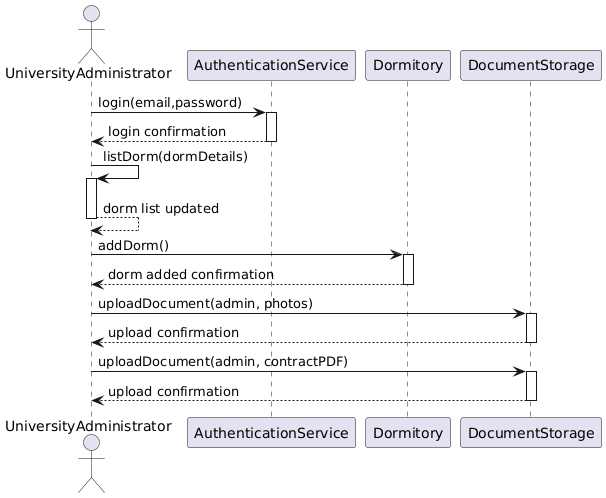

The diagram above was rendered by PlantUML. Its source (embedded in the PNG):
@startuml
actor UniversityAdministrator

participant AuthenticationService
participant Dormitory
participant DocumentStorage

UniversityAdministrator -> AuthenticationService: login(email,password)
activate AuthenticationService
AuthenticationService --> UniversityAdministrator: login confirmation
deactivate AuthenticationService

UniversityAdministrator -> UniversityAdministrator : listDorm(dormDetails)
activate UniversityAdministrator
UniversityAdministrator --> UniversityAdministrator : dorm list updated
deactivate UniversityAdministrator

UniversityAdministrator -> Dormitory : addDorm()
activate Dormitory
Dormitory --> UniversityAdministrator : dorm added confirmation
deactivate Dormitory

UniversityAdministrator -> DocumentStorage : uploadDocument(admin, photos)
activate DocumentStorage
DocumentStorage --> UniversityAdministrator : upload confirmation
deactivate DocumentStorage

UniversityAdministrator -> DocumentStorage : uploadDocument(admin, contractPDF)
activate DocumentStorage
DocumentStorage --> UniversityAdministrator : upload confirmation
deactivate DocumentStorage
@enduml